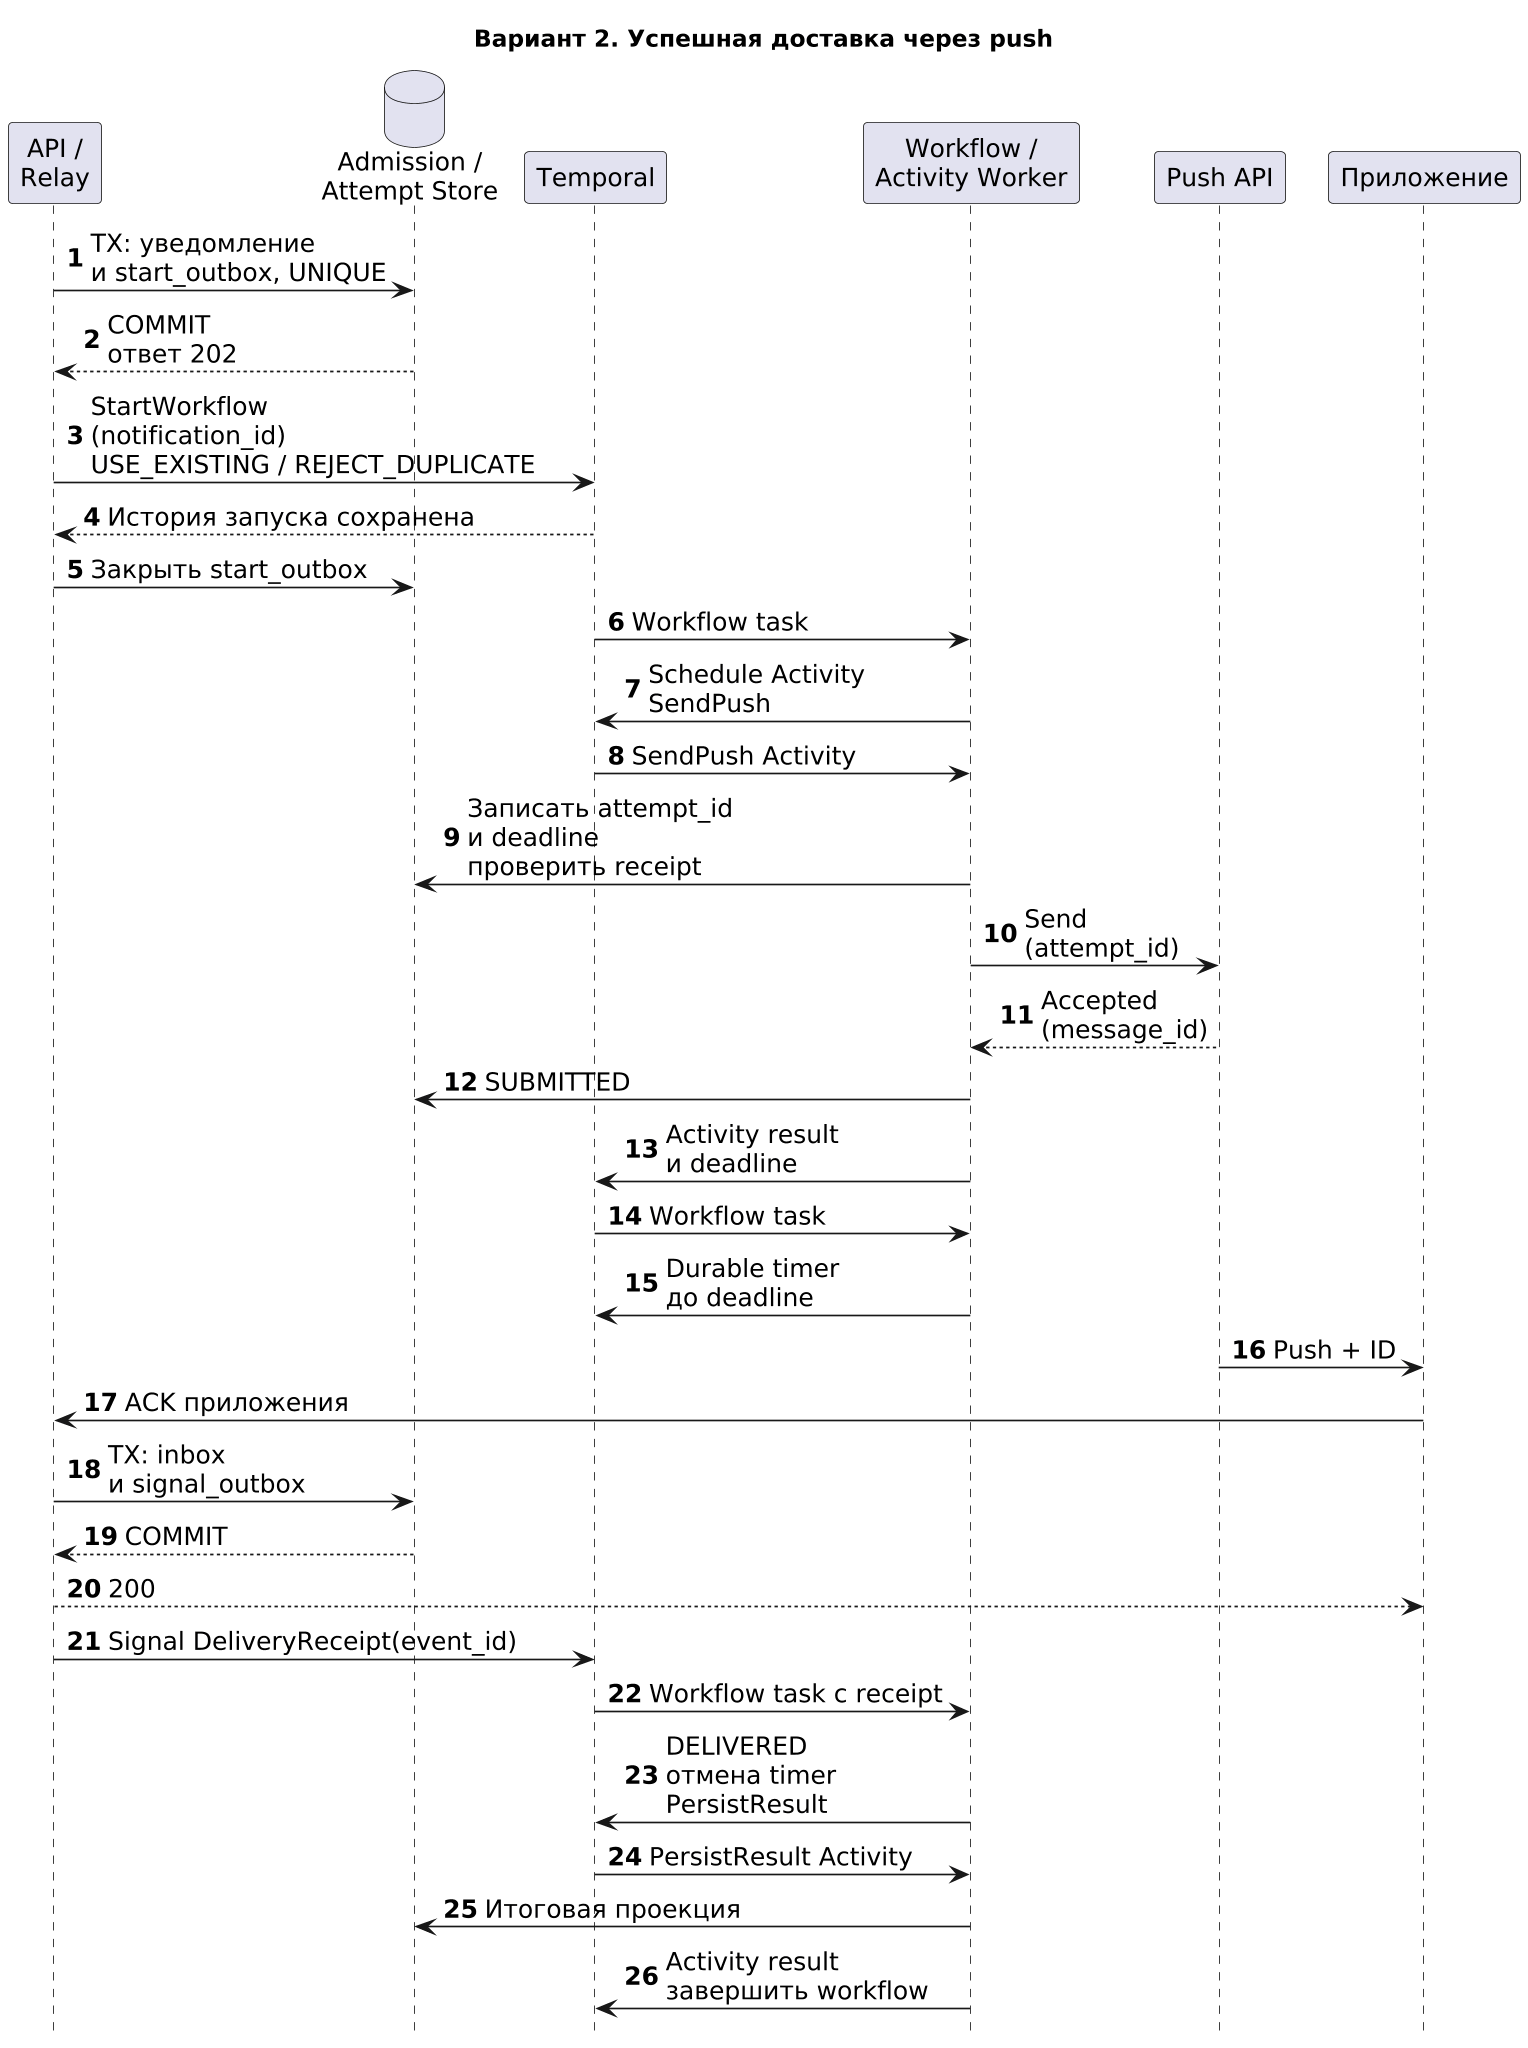

The diagram above was rendered by PlantUML. Its source (embedded in the PNG):
@startuml
skinparam defaultFontName DejaVu Sans
skinparam defaultFontSize 15
skinparam dpi 160
hide footbox
autonumber
title Вариант 2. Успешная доставка через push
participant "API /\nRelay" as API
database "Admission /\nAttempt Store" as DB
participant "Temporal" as T
participant "Workflow /\nActivity Worker" as W
participant "Push API" as P
participant "Приложение" as App
API -> DB : TX: уведомление\nи start_outbox, UNIQUE
DB --> API : COMMIT\nответ 202
API -> T : StartWorkflow\n(notification_id)\nUSE_EXISTING / REJECT_DUPLICATE
T --> API : История запуска сохранена
API -> DB : Закрыть start_outbox
T -> W : Workflow task
W -> T : Schedule Activity\nSendPush
T -> W : SendPush Activity
W -> DB : Записать attempt_id\nи deadline\nпроверить receipt
W -> P : Send\n(attempt_id)
P --> W : Accepted\n(message_id)
W -> DB : SUBMITTED
W -> T : Activity result\nи deadline
T -> W : Workflow task
W -> T : Durable timer\nдо deadline
P -> App : Push + ID
App -> API : ACK приложения
API -> DB : TX: inbox\nи signal_outbox
DB --> API : COMMIT
API --> App : 200
API -> T : Signal DeliveryReceipt(event_id)
T -> W : Workflow task с receipt
W -> T : DELIVERED\nотмена timer\nPersistResult
T -> W : PersistResult Activity
W -> DB : Итоговая проекция
W -> T : Activity result\nзавершить workflow
@enduml